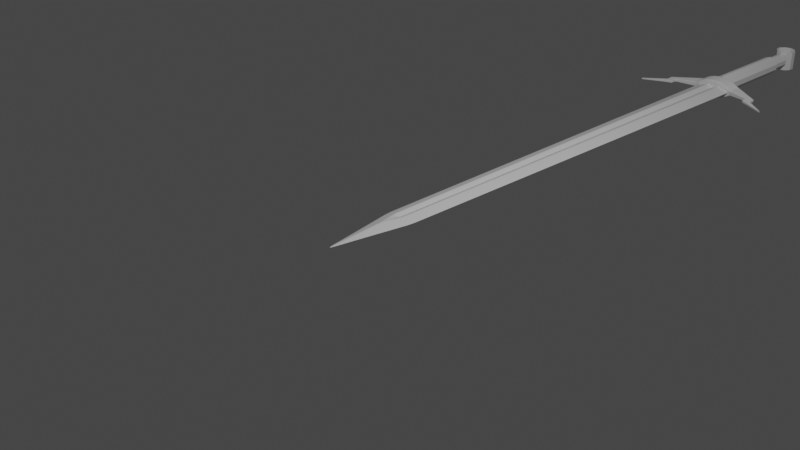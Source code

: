 # Source: tutorial_sword.blend  (saved by Blender 3.5.10; exported with 4.5.12 LTS)
import bpy
from mathutils import Matrix  # noqa: F401  (used for matrix-valued properties, if any)

bpy.ops.wm.read_factory_settings(use_empty=True)
scene = bpy.context.scene
scene.name = 'Scene'

# ---- collections
col_collection = bpy.data.collections.new('Collection'); scene.collection.children.link(col_collection)
col_swordreference = bpy.data.collections.new('SwordReference'); col_collection.children.link(col_swordreference)

# ---- materials (node trees are filled in below, after node groups)
mat_material = bpy.data.materials.new('Material')
mat_material.alpha_threshold = 0.0
mat_material.use_transparent_shadow = False
mat_material.roughness = 0.5
mat_material.line_color = (0.0, 0.0, 0.0, 1.0)

# ---- material node trees
mat_material.use_nodes = True; mat_material.node_tree.nodes.clear()
_N = mat_material.node_tree.nodes; _L = mat_material.node_tree.links
n0 = _N.new('ShaderNodeOutputMaterial'); n0.name = 'Material Output'; n0.location = (300, 300)
n1 = _N.new('ShaderNodeBsdfPrincipled'); n1.name = 'Principled BSDF'; n1.location = (10, 300)
n1.distribution = 'GGX'
n1.subsurface_method = 'RANDOM_WALK_SKIN'
n1.inputs[3].default_value = 1.45
n1.inputs[27].default_value = (0.0, 0.0, 0.0, 1.0)
n1.inputs[28].default_value = 1.0
_L.new(n1.outputs[0], n0.inputs[0])
n0.is_active_output = True

# ---- world
world_world = bpy.data.worlds.new('World'); scene.world = world_world
world_world.use_nodes = True; world_world.node_tree.nodes.clear()
_N = world_world.node_tree.nodes; _L = world_world.node_tree.links
n0 = _N.new('ShaderNodeOutputWorld'); n0.name = 'World Output'; n0.location = (300, 300)
n1 = _N.new('ShaderNodeBackground'); n1.name = 'Background'; n1.location = (10, 300)
n1.inputs[0].default_value = (0.05088, 0.05088, 0.05088, 1.0)
_L.new(n1.outputs[0], n0.inputs[0])
n0.is_active_output = True
world_world.color = (0.05088, 0.05088, 0.05088)
world_world.use_sun_shadow = False
world_world.sun_shadow_jitter_overblur = 0.0

# ---- cameras
cam_camera = bpy.data.cameras.new('Camera')
cam_camera.clip_end = 100.0
cam_camera.ortho_scale = 7.314

# ---- lights
light_light = bpy.data.lights.new('Light', 'POINT')
light_light.transmission_factor = 0.0
light_light.energy = 1000.0
light_light.shadow_soft_size = 0.1
light_light.shadow_maximum_resolution = 0.006
light_light.use_absolute_resolution = True

# ---- meshes
me_cube = bpy.data.meshes.new('Cube')
me_cube.from_pydata([(1.0, 1.0, 0.0), (0.0, -1.0, 0.0), (-1.0, 1.0, 0.0), (-1.0, 0.0, 0.0), (0.0, 1.0, 0.2643), (1.0, 0.0, 0.0), (0.0, 1.0, -0.2643), (0.0, 0.0, 0.2649), (0.0, 0.0, -0.2649), (0.3148, 1.0, -0.6852), (-0.3148, 1.0, -0.6852), (-0.3148, 1.0, 0.6852), (0.3148, 1.0, 0.6852), (-0.3133, 0.0, -0.6867), (0.3133, 0.0, -0.6867), (0.0, -0.2766, -0.7234), (0.3133, 0.0, 0.6867), (-0.3133, 0.0, 0.6867), (0.0, -0.2766, 0.7234), (0.5, -0.5, 0.0), (1.0, 0.5, 0.0), (0.0, 0.5, 0.2646), (-0.1574, 1.0, 0.4748), (0.1567, 0.0, 0.4758), (-0.5, -0.5, 0.0), (0.0, 0.5, -0.2646), (-1.0, 0.5, 0.0), (0.1574, 1.0, -0.4748), (-0.1567, 0.0, -0.4758), (-0.1567, -0.1383, -0.705), (0.1567, 0.0, -0.4758), (0.1567, -0.1383, -0.705), (0.1567, -0.1383, 0.705), (-0.1567, 0.0, 0.4758), (-0.1567, -0.1383, 0.705), (-0.1574, 1.0, -0.4748), (0.1574, 1.0, 0.4748), (0.3141, 0.5, -0.6859), (-0.3141, 0.5, -0.6859), (-0.3141, 0.5, 0.6859), (0.3141, 0.5, 0.6859), (-0.6574, 1.0, -0.3426), (0.6574, 1.0, -0.3426), (0.6567, 0.0, -0.3433), (-0.6567, 0.0, -0.3433), (0.6574, 1.0, 0.3426), (0.6567, 0.0, 0.3433), (-0.6574, 1.0, 0.3426), (-0.6567, 0.0, 0.3433), (0.0, -0.6383, -0.3617), (0.0, -0.6383, 0.3617), (0.157, 0.5, -0.4753), (0.157, 0.5, 0.4753), (-0.157, 0.5, -0.4753), (0.0, -0.06915, 0.5904), (0.0, -0.06915, -0.5904), (-0.157, 0.5, 0.4753), (0.657, 0.5, 0.343), (0.3283, -0.3192, -0.3525), (-0.3283, -0.3192, -0.3525), (0.657, 0.5, -0.343), (-0.657, 0.5, -0.343), (-0.657, 0.5, 0.343), (-0.3283, -0.3192, 0.3525), (0.3283, -0.3192, 0.3525), (1.0, 5.8, 0.0), (-1.0, 5.8, 0.0), (0.0, 5.8, 0.2643), (0.0, 5.8, -0.2643), (0.3148, 5.8, -0.6852), (-0.3148, 5.8, -0.6852), (-0.3148, 5.8, 0.6852), (0.3148, 5.8, 0.6852), (-0.1574, 5.8, 0.4748), (0.1574, 5.8, -0.4748), (-0.1574, 5.8, -0.4748), (0.1574, 5.8, 0.4748), (-0.6574, 5.8, -0.3426), (0.6574, 5.8, -0.3426), (0.6574, 5.8, 0.3426), (-0.6574, 5.8, 0.3426)], [], [(64, 32, 18, 50), (63, 48, 3, 24), (62, 26, 3, 48), (61, 38, 13, 44), (60, 20, 5, 43), (59, 29, 15, 49), (58, 43, 5, 19), (57, 40, 16, 46), (56, 33, 7, 21), (55, 30, 14, 31), (54, 33, 17, 34), (53, 28, 13, 38), (52, 23, 16, 40), (51, 30, 8, 25), (27, 51, 25, 6), (9, 37, 51, 27), (37, 14, 30, 51), (36, 52, 40, 12), (4, 21, 52, 36), (21, 7, 23, 52), (35, 53, 38, 10), (6, 25, 53, 35), (25, 8, 28, 53), (32, 54, 34, 18), (16, 23, 54, 32), (23, 7, 33, 54), (29, 55, 31, 15), (13, 28, 55, 29), (28, 8, 30, 55), (22, 56, 21, 4), (11, 39, 56, 22), (39, 17, 33, 56), (20, 57, 46, 5), (0, 45, 57, 20), (45, 12, 40, 57), (49, 58, 19, 1), (15, 31, 58, 49), (31, 14, 43, 58), (24, 59, 49, 1), (3, 44, 59, 24), (44, 13, 29, 59), (37, 60, 43, 14), (9, 42, 60, 37), (42, 0, 20, 60), (26, 61, 44, 3), (2, 41, 61, 26), (41, 10, 38, 61), (39, 62, 48, 17), (11, 47, 62, 39), (47, 2, 26, 62), (50, 63, 24, 1), (18, 34, 63, 50), (34, 17, 48, 63), (19, 64, 50, 1), (5, 46, 64, 19), (46, 16, 32, 64), (27, 6, 68, 74), (47, 11, 71, 80), (0, 42, 78, 65), (35, 10, 70, 75), (36, 12, 72, 76), (10, 41, 77, 70), (9, 27, 74, 69), (22, 4, 67, 73), (42, 9, 69, 78), (6, 35, 75, 68), (12, 45, 79, 72), (4, 36, 76, 67), (11, 22, 73, 71), (2, 47, 80, 66), (45, 0, 65, 79), (41, 2, 66, 77)])
me_cube.polygons.foreach_set('use_smooth', [True] * 72)
_uv = me_cube.uv_layers.new(name='UVMap')
_uv.uv.foreach_set('vector', [0.6691, 0.6649, 0.7131, 0.6423, 0.7154, 0.6596, 0.6702, 0.7048, 0.791, 0.6649, 0.8321, 0.625, 0.875, 0.625, 0.8125, 0.6875, 0.8321, 0.5625, 0.875, 0.5625, 0.875, 0.625, 0.8321, 0.625, 0.1679, 0.5625, 0.2107, 0.5625, 0.2108, 0.625, 0.1679, 0.625, 0.3321, 0.5625, 0.375, 0.5625, 0.375, 0.625, 0.3321, 0.625, 0.1691, 0.6649, 0.2131, 0.6423, 0.2154, 0.6596, 0.1702, 0.7048, 0.291, 0.6649, 0.3321, 0.625, 0.375, 0.625, 0.3125, 0.6875, 0.6679, 0.5625, 0.7107, 0.5625, 0.7108, 0.625, 0.6679, 0.625, 0.7696, 0.5625, 0.7696, 0.625, 0.75, 0.625, 0.75, 0.5625, 0.2193, 0.641, 0.2255, 0.6397, 0.2304, 0.6446, 0.2229, 0.6521, 0.7647, 0.641, 0.7794, 0.6299, 0.7892, 0.625, 0.7696, 0.6423, 0.2304, 0.5625, 0.2304, 0.625, 0.2108, 0.625, 0.2107, 0.5625, 0.7304, 0.5625, 0.7304, 0.625, 0.7108, 0.625, 0.7107, 0.5625, 0.2696, 0.5625, 0.2696, 0.625, 0.25, 0.625, 0.25, 0.5625, 0.2697, 0.5, 0.2696, 0.5625, 0.25, 0.5625, 0.25, 0.5, 0.2893, 0.5, 0.2893, 0.5625, 0.2696, 0.5625, 0.2697, 0.5, 0.2893, 0.5625, 0.2892, 0.625, 0.2696, 0.625, 0.2696, 0.5625, 0.7303, 0.5, 0.7304, 0.5625, 0.7107, 0.5625, 0.7107, 0.5, 0.75, 0.5, 0.75, 0.5625, 0.7304, 0.5625, 0.7303, 0.5, 0.75, 0.5625, 0.75, 0.625, 0.7304, 0.625, 0.7304, 0.5625, 0.2303, 0.5, 0.2304, 0.5625, 0.2107, 0.5625, 0.2107, 0.5, 0.25, 0.5, 0.25, 0.5625, 0.2304, 0.5625, 0.2303, 0.5, 0.25, 0.5625, 0.25, 0.625, 0.2304, 0.625, 0.2304, 0.5625, 0.75, 0.6521, 0.7647, 0.641, 0.7696, 0.6423, 0.75, 0.6596, 0.75, 0.6446, 0.7598, 0.6397, 0.7647, 0.641, 0.75, 0.6521, 0.7598, 0.6397, 0.7696, 0.6348, 0.7794, 0.6299, 0.7647, 0.641, 0.2131, 0.6423, 0.2193, 0.641, 0.2229, 0.6521, 0.2154, 0.6596, 0.2108, 0.625, 0.2157, 0.6299, 0.2193, 0.641, 0.2131, 0.6423, 0.2157, 0.6299, 0.2206, 0.6348, 0.2255, 0.6397, 0.2193, 0.641, 0.7697, 0.5, 0.7696, 0.5625, 0.75, 0.5625, 0.75, 0.5, 0.7893, 0.5, 0.7893, 0.5625, 0.7696, 0.5625, 0.7697, 0.5, 0.7893, 0.5625, 0.7892, 0.625, 0.7696, 0.625, 0.7696, 0.5625, 0.625, 0.5625, 0.6679, 0.5625, 0.6679, 0.625, 0.625, 0.625, 0.625, 0.5, 0.6678, 0.5, 0.6679, 0.5625, 0.625, 0.5625, 0.6678, 0.5, 0.7107, 0.5, 0.7107, 0.5625, 0.6679, 0.5625, 0.25, 0.7048, 0.291, 0.6649, 0.3125, 0.6875, 0.25, 0.75, 0.25, 0.6596, 0.2696, 0.6423, 0.291, 0.6649, 0.25, 0.7048, 0.2696, 0.6423, 0.2892, 0.625, 0.3321, 0.625, 0.291, 0.6649, 0.125, 0.6875, 0.1691, 0.6649, 0.1702, 0.7048, 0.125, 0.75, 0.125, 0.625, 0.1679, 0.625, 0.1691, 0.6649, 0.125, 0.6875, 0.1679, 0.625, 0.2108, 0.625, 0.2131, 0.6423, 0.1691, 0.6649, 0.2893, 0.5625, 0.3321, 0.5625, 0.3321, 0.625, 0.2892, 0.625, 0.2893, 0.5, 0.3322, 0.5, 0.3321, 0.5625, 0.2893, 0.5625, 0.3322, 0.5, 0.375, 0.5, 0.375, 0.5625, 0.3321, 0.5625, 0.125, 0.5625, 0.1679, 0.5625, 0.1679, 0.625, 0.125, 0.625, 0.125, 0.5, 0.1678, 0.5, 0.1679, 0.5625, 0.125, 0.5625, 0.1678, 0.5, 0.2107, 0.5, 0.2107, 0.5625, 0.1679, 0.5625, 0.7893, 0.5625, 0.8321, 0.5625, 0.8321, 0.625, 0.7892, 0.625, 0.7893, 0.5, 0.8322, 0.5, 0.8321, 0.5625, 0.7893, 0.5625, 0.8322, 0.5, 0.875, 0.5, 0.875, 0.5625, 0.8321, 0.5625, 0.75, 0.7048, 0.791, 0.6649, 0.8125, 0.6875, 0.75, 0.75, 0.75, 0.6596, 0.7696, 0.6423, 0.791, 0.6649, 0.75, 0.7048, 0.7696, 0.6423, 0.7892, 0.625, 0.8321, 0.625, 0.791, 0.6649, 0.625, 0.6875, 0.6691, 0.6649, 0.6702, 0.7048, 0.625, 0.75, 0.625, 0.625, 0.6679, 0.625, 0.6691, 0.6649, 0.625, 0.6875, 0.6679, 0.625, 0.7108, 0.625, 0.7131, 0.6423, 0.6691, 0.6649, 0.2697, 0.5, 0.25, 0.5, 0.25, 0.5, 0.2697, 0.5, 0.8322, 0.5, 0.7893, 0.5, 0.7893, 0.5, 0.8322, 0.5, 0.375, 0.5, 0.3322, 0.5, 0.3322, 0.5, 0.375, 0.5, 0.2303, 0.5, 0.2107, 0.5, 0.2107, 0.5, 0.2303, 0.5, 0.7303, 0.5, 0.7107, 0.5, 0.7107, 0.5, 0.7303, 0.5, 0.2107, 0.5, 0.1678, 0.5, 0.1678, 0.5, 0.2107, 0.5, 0.2893, 0.5, 0.2697, 0.5, 0.2697, 0.5, 0.2893, 0.5, 0.7697, 0.5, 0.75, 0.5, 0.75, 0.5, 0.7697, 0.5, 0.3322, 0.5, 0.2893, 0.5, 0.2893, 0.5, 0.3322, 0.5, 0.25, 0.5, 0.2303, 0.5, 0.2303, 0.5, 0.25, 0.5, 0.7107, 0.5, 0.6678, 0.5, 0.6678, 0.5, 0.7107, 0.5, 0.75, 0.5, 0.7303, 0.5, 0.7303, 0.5, 0.75, 0.5, 0.7893, 0.5, 0.7697, 0.5, 0.7697, 0.5, 0.7893, 0.5, 0.875, 0.5, 0.8322, 0.5, 0.8322, 0.5, 0.875, 0.5, 0.6678, 0.5, 0.625, 0.5, 0.625, 0.5, 0.6678, 0.5, 0.1678, 0.5, 0.125, 0.5, 0.125, 0.5, 0.1678, 0.5])
me_cube.materials.append(mat_material)
me_cube.use_mirror_vertex_groups = False
me_cube.update()
me_cylinder_001 = bpy.data.meshes.new('Cylinder.001')
me_cylinder_001.from_pydata([(0.0, 1.0, -1.0), (0.0, 0.9904, 1.0), (0.0, -1.0, -1.0), (0.0, -0.9904, 1.0), (-0.5878, -0.7813, -1.0), (-0.5878, -0.7148, 1.0), (-0.9511, -0.2786, -1.0), (-0.9511, -0.241, 1.0), (-0.9511, 0.2786, -1.0), (-0.9511, 0.241, 1.0), (-0.5878, 0.7813, -1.0), (-0.5878, 0.7148, 1.0), (-1.937, -0.1413, 1.679), (-1.937, -0.1635, 0.7033), (-1.937, 0.1635, 0.7033), (-1.937, 0.1413, 1.679), (-2.275, -0.1187, 1.706), (-2.275, -0.128, 1.276), (-2.275, 0.128, 1.276), (-2.275, 0.1187, 1.706), (-1.937, -0.1319, 2.211), (-1.937, 0.1319, 2.211), (-2.275, -0.1089, 2.253), (-2.275, 0.1089, 2.253), (-1.937, -0.1273, 2.529), (-1.937, 0.1273, 2.529), (-2.275, -0.09948, 2.983), (-2.275, 0.09948, 2.983), (-3.207, -0.06577, 4.22), (-3.207, 0.06577, 4.22), (-3.251, -0.06577, 4.393), (-3.251, 0.06577, 4.393)], [], [(2, 3, 5, 4), (4, 5, 7, 6), (7, 9, 15, 12), (8, 9, 11, 10), (10, 11, 1, 0), (14, 13, 17, 18), (6, 7, 12, 13), (9, 8, 14, 15), (8, 6, 13, 14), (17, 16, 19, 18), (19, 16, 22, 23), (13, 12, 16, 17), (15, 14, 18, 19), (22, 20, 24, 26), (16, 12, 20, 22), (12, 15, 21, 20), (15, 19, 23, 21), (24, 25, 27, 26), (27, 23, 29, 31), (21, 23, 27, 25), (20, 21, 25, 24), (29, 28, 30, 31), (23, 22, 28, 29), (22, 26, 30, 28), (26, 27, 31, 30), (1, 11, 5, 3), (11, 9, 7, 5), (8, 10, 4, 6), (10, 0, 2, 4)])
me_cylinder_001.polygons.foreach_set('use_smooth', [True] * 29)
_k = {(2, 4): 1.0, (3, 5): 1.0, (4, 6): 1.0, (5, 7): 1.0, (6, 7): 1.0, (6, 8): 1.0, (7, 9): 1.0, (8, 9): 1.0, (8, 10): 1.0, (9, 11): 1.0, (0, 10): 1.0, (1, 11): 1.0, (12, 13): 1.0, (13, 14): 1.0, (12, 15): 1.0, (14, 15): 1.0, (9, 15): 1.0, (7, 12): 1.0, (6, 13): 1.0, (8, 14): 1.0, (16, 17): 1.0, (17, 18): 1.0, (16, 19): 1.0, (18, 19): 1.0, (13, 17): 1.0, (14, 18): 1.0, (15, 19): 1.0, (12, 16): 1.0, (20, 21): 1.0, (22, 23): 1.0, (21, 23): 1.0, (20, 22): 1.0, (16, 22): 1.0, (19, 23): 1.0, (12, 20): 1.0, (15, 21): 1.0, (24, 25): 1.0, (26, 27): 1.0, (25, 27): 1.0, (24, 26): 1.0, (20, 24): 1.0, (22, 26): 1.0, (23, 27): 1.0, (21, 25): 1.0, (28, 29): 1.0, (30, 31): 1.0, (28, 30): 1.0, (29, 31): 1.0, (23, 29): 1.0, (27, 31): 1.0, (22, 28): 1.0, (26, 30): 1.0}
me_cylinder_001.attributes.new('crease_edge', 'FLOAT', 'EDGE').data.foreach_set('value', [_k.get((min(e.vertices), max(e.vertices)), 0.0) for e in me_cylinder_001.edges])
_uv = me_cylinder_001.uv_layers.new(name='UVMap')
_uv.uv.foreach_set('vector', [0.5, 0.0, 0.5, 1.0, 0.4, 1.0, 0.4, 0.0, 0.4, 0.0, 0.4, 1.0, 0.3, 1.0, 0.3, 0.0, 0.0, 0.0, 0.0, 0.0, 0.0, 0.0, 0.0, 0.0, 0.2, 0.0, 0.2, 1.0, 0.1, 1.0, 0.1, 0.0, 0.1, 0.0, 0.1, 1.0, -7.451e-08, 1.0, -7.451e-08, 0.0, 0.0, 0.0, 0.0, 0.0, 0.0, 0.0, 0.0, 0.0, 0.3, 0.0, 0.3, 1.0, 0.3, 1.0, 0.3, 0.0, 0.2, 1.0, 0.2, 0.0, 0.2, 0.0, 0.2, 1.0, 0.0, 0.0, 0.0, 0.0, 0.0, 0.0, 0.0, 0.0, 0.3, 0.0, 0.3, 1.0, 0.2, 1.0, 0.2, 0.0, 0.2, 1.0, 0.3, 1.0, 0.3, 1.0, 0.2, 1.0, 0.3, 0.0, 0.3, 1.0, 0.3, 1.0, 0.3, 0.0, 0.2, 1.0, 0.2, 0.0, 0.2, 0.0, 0.2, 1.0, 0.3, 1.0, 0.3, 1.0, 0.3, 1.0, 0.3, 1.0, 0.3, 1.0, 0.3, 1.0, 0.3, 1.0, 0.3, 1.0, 0.0, 0.0, 0.0, 0.0, 0.0, 0.0, 0.0, 0.0, 0.2, 1.0, 0.2, 1.0, 0.2, 1.0, 0.2, 1.0, 0.0, 0.0, 0.0, 0.0, 0.0, 0.0, 0.0, 0.0, 0.2, 1.0, 0.2, 1.0, 0.2, 1.0, 0.2, 1.0, 0.2, 1.0, 0.2, 1.0, 0.2, 1.0, 0.2, 1.0, 0.0, 0.0, 0.0, 0.0, 0.0, 0.0, 0.0, 0.0, 0.2, 1.0, 0.3, 1.0, 0.3, 1.0, 0.2, 1.0, 0.2, 1.0, 0.3, 1.0, 0.3, 1.0, 0.2, 1.0, 0.3, 1.0, 0.3, 1.0, 0.3, 1.0, 0.3, 1.0, 0.0, 0.0, 0.0, 0.0, 0.0, 0.0, 0.0, 0.0, -7.451e-08, 1.0, 0.1, 1.0, 0.4, 1.0, 0.5, 1.0, 0.1, 1.0, 0.2, 1.0, 0.3, 1.0, 0.4, 1.0, 0.2, 0.0, 0.1, 0.0, 0.4, 0.0, 0.3, 0.0, 0.1, 0.0, -7.451e-08, 0.0, 0.5, 0.0, 0.4, 0.0])
me_cylinder_001.update()
me_cylinder_002 = bpy.data.meshes.new('Cylinder.002')
me_cylinder_002.from_pydata([(0.0, 1.0, -1.0), (0.0, 1.0, 1.0), (0.5878, 0.809, -1.0), (0.5878, 0.809, 1.0), (0.9511, 0.309, -1.0), (0.9511, 0.309, 1.0), (0.9511, -0.309, -1.0), (0.9511, -0.309, 1.0), (0.5878, -0.809, -1.0), (0.5878, -0.809, 1.0), (0.0, -1.0, -1.0), (0.0, -1.0, 1.0), (-0.5878, -0.809, -1.0), (-0.5878, -0.809, 1.0), (-0.9511, -0.309, -1.0), (-0.9511, -0.309, 1.0), (-0.9511, 0.309, -1.0), (-0.9511, 0.309, 1.0), (-0.5878, 0.809, -1.0), (-0.5878, 0.809, 1.0)], [], [(0, 1, 3, 2), (2, 3, 5, 4), (4, 5, 7, 6), (6, 7, 9, 8), (8, 9, 11, 10), (10, 11, 13, 12), (12, 13, 15, 14), (14, 15, 17, 16), (16, 17, 19, 18), (18, 19, 1, 0)])
_uv = me_cylinder_002.uv_layers.new(name='UVMap')
_uv.uv.foreach_set('vector', [1.0, 0.0, 1.0, 1.0, 0.9, 1.0, 0.9, 0.0, 0.9, 0.0, 0.9, 1.0, 0.8, 1.0, 0.8, 0.0, 0.8, 0.0, 0.8, 1.0, 0.7, 1.0, 0.7, 0.0, 0.7, 0.0, 0.7, 1.0, 0.6, 1.0, 0.6, 0.0, 0.6, 0.0, 0.6, 1.0, 0.5, 1.0, 0.5, 0.0, 0.5, 0.0, 0.5, 1.0, 0.4, 1.0, 0.4, 0.0, 0.4, 0.0, 0.4, 1.0, 0.3, 1.0, 0.3, 0.0, 0.3, 0.0, 0.3, 1.0, 0.2, 1.0, 0.2, 0.0, 0.2, 0.0, 0.2, 1.0, 0.1, 1.0, 0.1, 0.0, 0.1, 0.0, 0.1, 1.0, -7.451e-08, 1.0, -7.451e-08, 0.0])
me_cylinder_002.update()
me_cylinder_003 = bpy.data.meshes.new('Cylinder.003')
me_cylinder_003.from_pydata([(0.0, 1.0, -1.0), (0.0, 1.0, 1.0), (0.5878, 0.809, -1.0), (0.5878, 0.809, 1.0), (0.9511, 0.309, -1.0), (0.9511, 0.309, 1.0), (0.9511, -0.309, -1.0), (0.9511, -0.309, 1.0), (0.5878, -0.809, -1.0), (0.5878, -0.809, 1.0), (0.0, -1.0, -1.0), (0.0, -1.0, 1.0), (-0.5878, -0.809, -1.0), (-0.5878, -0.809, 1.0), (-0.9511, -0.309, -1.0), (-0.9511, -0.309, 1.0), (-0.9511, 0.309, -1.0), (-0.9511, 0.309, 1.0), (-0.5878, 0.809, -1.0), (-0.5878, 0.809, 1.0)], [], [(0, 1, 3, 2), (2, 3, 5, 4), (4, 5, 7, 6), (6, 7, 9, 8), (8, 9, 11, 10), (10, 11, 13, 12), (12, 13, 15, 14), (14, 15, 17, 16), (16, 17, 19, 18), (18, 19, 1, 0)])
_uv = me_cylinder_003.uv_layers.new(name='UVMap')
_uv.uv.foreach_set('vector', [1.0, 0.0, 1.0, 1.0, 0.9, 1.0, 0.9, 0.0, 0.9, 0.0, 0.9, 1.0, 0.8, 1.0, 0.8, 0.0, 0.8, 0.0, 0.8, 1.0, 0.7, 1.0, 0.7, 0.0, 0.7, 0.0, 0.7, 1.0, 0.6, 1.0, 0.6, 0.0, 0.6, 0.0, 0.6, 1.0, 0.5, 1.0, 0.5, 0.0, 0.5, 0.0, 0.5, 1.0, 0.4, 1.0, 0.4, 0.0, 0.4, 0.0, 0.4, 1.0, 0.3, 1.0, 0.3, 0.0, 0.3, 0.0, 0.3, 1.0, 0.2, 1.0, 0.2, 0.0, 0.2, 0.0, 0.2, 1.0, 0.1, 1.0, 0.1, 0.0, 0.1, 0.0, 0.1, 1.0, -7.451e-08, 1.0, -7.451e-08, 0.0])
me_cylinder_003.update()
me_cylinder_004 = bpy.data.meshes.new('Cylinder.004')
me_cylinder_004.from_pydata([(0.0, 1.0, -1.0), (0.0, 1.0, 1.0), (0.5878, 0.809, -1.0), (0.5878, 0.809, 1.0), (0.9511, 0.309, -1.0), (0.9511, 0.309, 1.0), (0.9511, -0.309, -1.0), (0.9511, -0.309, 1.0), (0.5878, -0.809, -1.0), (0.5878, -0.809, 1.0), (0.0, -1.0, -1.0), (0.0, -1.0, 1.0), (-0.5878, -0.809, -1.0), (-0.5878, -0.809, 1.0), (-0.9511, -0.309, -1.0), (-0.9511, -0.309, 1.0), (-0.9511, 0.309, -1.0), (-0.9511, 0.309, 1.0), (-0.5878, 0.809, -1.0), (-0.5878, 0.809, 1.0)], [], [(0, 1, 3, 2), (2, 3, 5, 4), (4, 5, 7, 6), (6, 7, 9, 8), (8, 9, 11, 10), (10, 11, 13, 12), (12, 13, 15, 14), (14, 15, 17, 16), (16, 17, 19, 18), (18, 19, 1, 0)])
_uv = me_cylinder_004.uv_layers.new(name='UVMap')
_uv.uv.foreach_set('vector', [1.0, 0.0, 1.0, 1.0, 0.9, 1.0, 0.9, 0.0, 0.9, 0.0, 0.9, 1.0, 0.8, 1.0, 0.8, 0.0, 0.8, 0.0, 0.8, 1.0, 0.7, 1.0, 0.7, 0.0, 0.7, 0.0, 0.7, 1.0, 0.6, 1.0, 0.6, 0.0, 0.6, 0.0, 0.6, 1.0, 0.5, 1.0, 0.5, 0.0, 0.5, 0.0, 0.5, 1.0, 0.4, 1.0, 0.4, 0.0, 0.4, 0.0, 0.4, 1.0, 0.3, 1.0, 0.3, 0.0, 0.3, 0.0, 0.3, 1.0, 0.2, 1.0, 0.2, 0.0, 0.2, 0.0, 0.2, 1.0, 0.1, 1.0, 0.1, 0.0, 0.1, 0.0, 0.1, 1.0, -7.451e-08, 1.0, -7.451e-08, 0.0])
me_cylinder_004.update()

# ---- objects
ob_cube = bpy.data.objects.new('Cube', me_cube)
ob_light = bpy.data.objects.new('Light', light_light)
ob_camera = bpy.data.objects.new('Camera', cam_camera)
ob_cylinder = bpy.data.objects.new('Cylinder', me_cylinder_001)
ob_cylinder_001 = bpy.data.objects.new('Cylinder.001', me_cylinder_002)
ob_cylinder_002 = bpy.data.objects.new('Cylinder.002', me_cylinder_003)
ob_cylinder_003 = bpy.data.objects.new('Cylinder.003', me_cylinder_004)
ob_swordreference = bpy.data.objects.new('SwordReference', None)

# ---- transforms, parenting, visibility, modifiers, constraints
ob_cube.location = (0.0, 0.0, 0.0)
ob_cube.scale = (0.18, 1.0, 0.06)
ob_cube.lock_rotations_4d = False
ob_cube.empty_display_type = 'ARROWS'
ob_cube.lineart.crease_threshold = 0.0
_m = ob_cube.modifiers.new('Subdivision', 'SUBSURF')
_m.subdivision_type = 'SIMPLE'
_m.levels = 2
_m = ob_cube.modifiers.new('Subdivision.001', 'SUBSURF')
_m.render_levels = 1
_m = ob_cube.modifiers.new('SimpleDeform', 'SIMPLE_DEFORM')
_m.deform_method = 'TAPER'
_m.deform_axis = 'Y'
_m.factor = 0.35
_m.angle = 0.35
ob_light.location = (4.076, 1.005, 5.904)
ob_light.rotation_euler = (0.6503, 0.05522, 1.866)
ob_light.lock_rotations_4d = False
ob_light.empty_display_type = 'ARROWS'
ob_light.color = (0.0, 0.0, 0.0, 0.0)
ob_light.lineart.crease_threshold = 0.0
ob_camera.location = (7.359, -6.926, 4.958)
ob_camera.rotation_euler = (1.109, 0.0, 0.8149)
ob_camera.lock_rotations_4d = False
ob_camera.empty_display_type = 'ARROWS'
ob_camera.color = (0.0, 0.0, 0.0, 0.0)
ob_camera.display_type = 'WIRE'
ob_camera.lineart.crease_threshold = 0.0
ob_cylinder.location = (0.0, 5.82, 0.0)
ob_cylinder.rotation_euler = (1.571, 0.0, 0.0)
ob_cylinder.scale = (0.275, 0.13, 0.1)
_m = ob_cylinder.modifiers.new('Mirror', 'MIRROR')
_m = ob_cylinder.modifiers.new('Subdivision', 'SUBSURF')
_m.levels = 3
_m.render_levels = 3
_m = ob_cylinder.modifiers.new('Subdivision.001', 'SUBSURF')
_m.render_levels = 1
_m.use_creases = False
ob_cylinder_001.location = (0.0, 6.54, 0.0)
ob_cylinder_001.rotation_euler = (1.571, 0.0, 0.0)
ob_cylinder_001.scale = (0.12, 0.12, 0.62)
ob_cylinder_002.location = (0.0, 7.3, 0.0)
ob_cylinder_002.rotation_euler = (1.571, 0.0, 0.0)
ob_cylinder_002.scale = (0.095, 0.095, 0.15)
ob_cylinder_003.location = (0.0, 7.58, 0.0)
ob_cylinder_003.scale = (0.13, 0.13, 0.13)
ob_swordreference.location = (0.0, 3.415, -0.9709)
ob_swordreference.scale = (1.783, 1.783, 1.783)
ob_swordreference.empty_display_type = 'IMAGE'
ob_swordreference.empty_display_size = 5.0
ob_swordreference.show_empty_image_perspective = False
ob_swordreference.use_empty_image_alpha = True
ob_swordreference.color = (1.0, 1.0, 1.0, 0.5)
ob_swordreference.hide_select = True

# ---- collection membership
col_collection.objects.link(ob_cube)
col_collection.objects.link(ob_light)
col_collection.objects.link(ob_camera)
col_collection.objects.link(ob_cylinder)
col_collection.objects.link(ob_cylinder_001)
col_collection.objects.link(ob_cylinder_002)
col_collection.objects.link(ob_cylinder_003)
col_swordreference.objects.link(ob_swordreference)

# ---- scene / render settings (as saved in the file)
scene.camera = ob_camera
scene.frame_start = 1; scene.frame_end = 250; scene.frame_set(0)
scene.render.engine = 'BLENDER_EEVEE_NEXT'
scene.cycles.sampling_pattern = 'TABULATED_SOBOL'
scene.view_settings.view_transform = 'Filmic'
bpy.context.view_layer.update()
